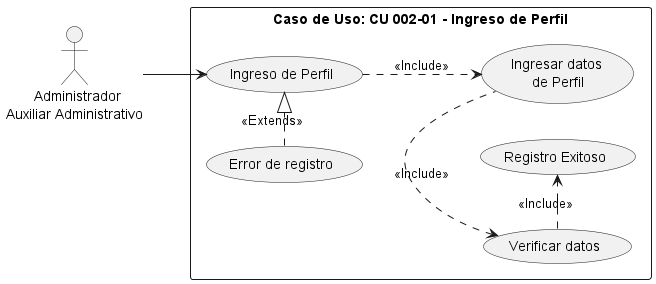

The diagram above was rendered by PlantUML. Its source (embedded in the PNG):
@startuml
left to right direction
note "Caso de Uso: CU 002-01 - Ingreso de Perfil" AS N
:       Administrador\nAuxiliar Administrativo: AS User
rectangle N {
(Ingreso de Perfil) AS CU7
(Ingresar datos\n de Perfil) AS E1
(Verificar datos) AS E2
(Error de registro) AS E3
(Registro Exitoso) AS E4
}
User --> CU7
CU7 ..>E1 : <<Include>>
E2 <-right. E1: <<Include>>
E3 ..right--|> CU7: <<Extends>>
E2 .> E4 : <<Include>>
@enduml